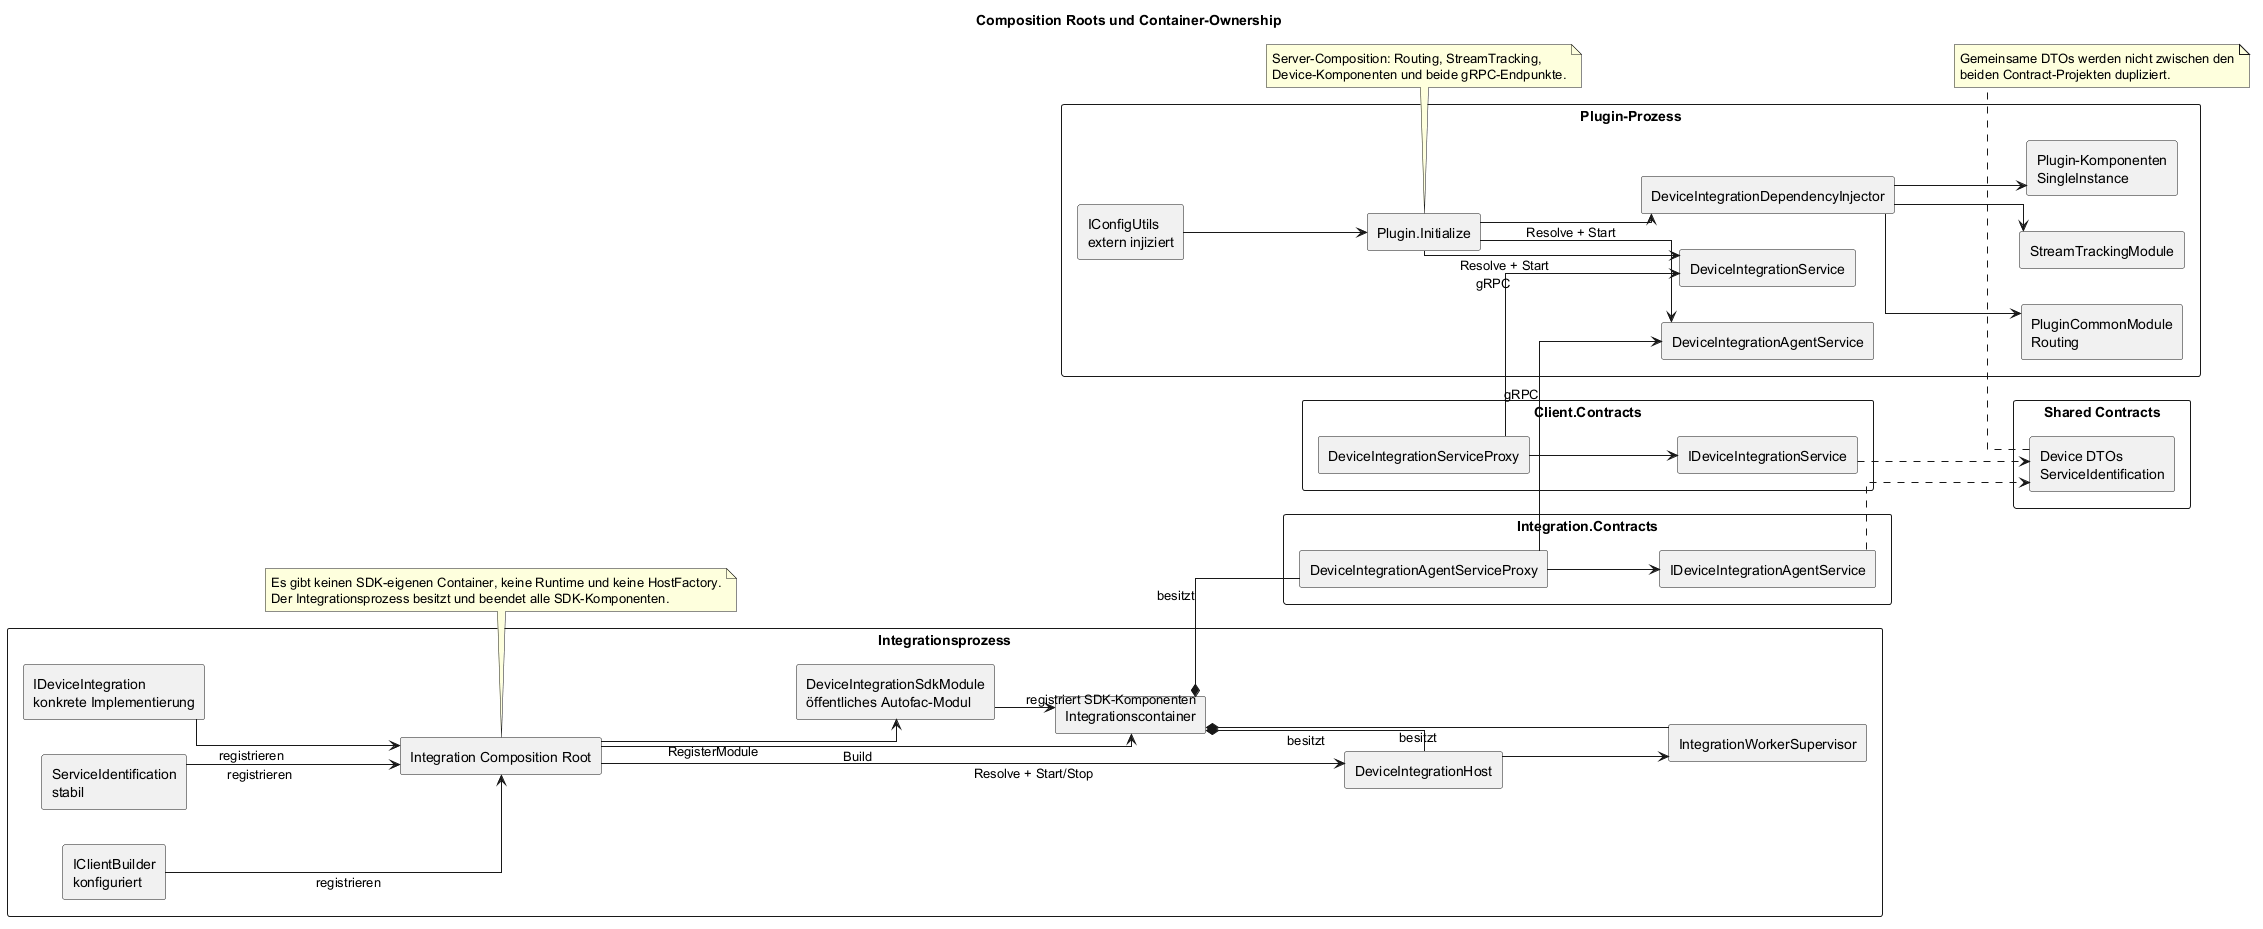

The diagram above was rendered by PlantUML. Its source (embedded in the PNG):
@startuml
title Composition Roots und Container-Ownership

left to right direction
skinparam componentStyle rectangle
skinparam packageStyle rectangle
skinparam linetype ortho

package "Plugin-Prozess" {
  component "Plugin.Initialize" as PluginInit
  component "DeviceIntegrationDependencyInjector" as PluginDi
  component "PluginCommonModule\nRouting" as RoutingModule
  component "StreamTrackingModule" as TrackingModule
  component "Plugin-Komponenten\nSingleInstance" as PluginComponents
  component "DeviceIntegrationAgentService" as AgentService
  component "DeviceIntegrationService" as ClientService
  component "IConfigUtils\nextern injiziert" as Config

  Config --> PluginInit
  PluginInit --> PluginDi
  PluginDi --> RoutingModule
  PluginDi --> TrackingModule
  PluginDi --> PluginComponents
  PluginInit --> AgentService : Resolve + Start
  PluginInit --> ClientService : Resolve + Start
}

package "Integrationsprozess" {
  component "Integration Composition Root" as IntegrationRoot
  component "IDeviceIntegration\nkonkrete Implementierung" as Integration
  component "ServiceIdentification\nstabil" as Service
  component "IClientBuilder\nkonfiguriert" as ClientBuilder
  component "DeviceIntegrationSdkModule\nöffentliches Autofac-Modul" as SdkModule
  component "Integrationscontainer" as IntegrationContainer
  component "DeviceIntegrationHost" as Host
  component "IntegrationWorkerSupervisor" as Supervisor

  Integration --> IntegrationRoot : registrieren
  Service --> IntegrationRoot : registrieren
  ClientBuilder --> IntegrationRoot : registrieren
  IntegrationRoot --> SdkModule : RegisterModule
  IntegrationRoot --> IntegrationContainer : Build

  SdkModule --> IntegrationContainer : registriert SDK-Komponenten
  IntegrationContainer *-- Host : besitzt
  IntegrationContainer *-- Supervisor : besitzt
  IntegrationRoot --> Host : Resolve + Start/Stop
  Host --> Supervisor
}

package "Client.Contracts" {
  component DeviceIntegrationServiceProxy as ClientProxy
  component IDeviceIntegrationService as ClientContract
  ClientProxy --> ClientContract
}

package "Integration.Contracts" {
  component DeviceIntegrationAgentServiceProxy as AgentProxy
  component IDeviceIntegrationAgentService as AgentContract
  AgentProxy --> AgentContract
}

package "Shared Contracts" {
  component "Device DTOs\nServiceIdentification" as Shared
}

ClientProxy --> ClientService : gRPC
IntegrationContainer *-- AgentProxy : besitzt
AgentProxy --> AgentService : gRPC
ClientContract ..> Shared
AgentContract ..> Shared

note bottom of PluginInit
  Server-Composition: Routing, StreamTracking,
  Device-Komponenten und beide gRPC-Endpunkte.
end note

note bottom of IntegrationRoot
  Es gibt keinen SDK-eigenen Container, keine Runtime und keine HostFactory.
  Der Integrationsprozess besitzt und beendet alle SDK-Komponenten.
end note

note bottom of Shared
  Gemeinsame DTOs werden nicht zwischen den
  beiden Contract-Projekten dupliziert.
end note

@enduml